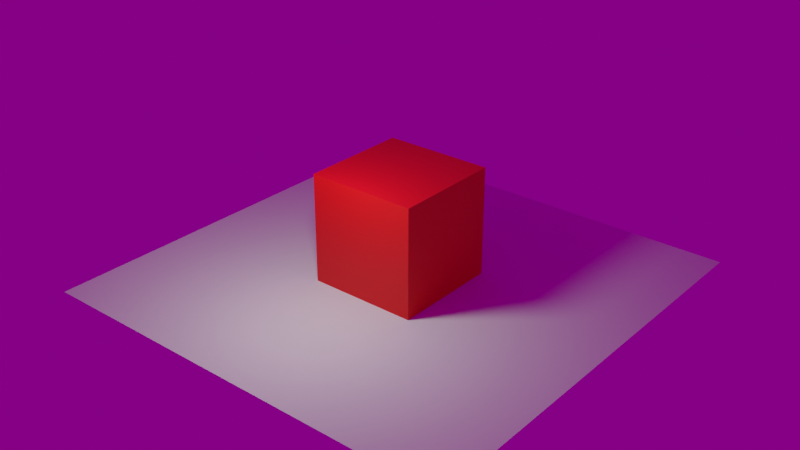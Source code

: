 # Source: ld47.blend  (saved by Blender 2.90.8; exported with 4.5.12 LTS)
import bpy
from mathutils import Matrix  # noqa: F401  (used for matrix-valued properties, if any)

bpy.ops.wm.read_factory_settings(use_empty=True)
scene = bpy.context.scene
scene.name = 'Game'

# ---- collections
col_collection = bpy.data.collections.new('Collection'); scene.collection.children.link(col_collection)

# ---- images (referenced by path relative to the original .blend; pixels are not part of the script)
import os
ASSET_DIR = os.environ.get("B2B_ASSET_DIR", "")  # directory of the original .blend (textures are referenced by path, not embedded)
HERE = os.path.dirname(os.path.abspath(__file__))  # packed textures are extracted next to this script under _unpacked/

def load_image(name, relpath, width, height, colorspace="sRGB"):
    """Load a texture the original file referenced (path relative to the .blend, or extracted next to this script)."""
    p = next((c for c in (os.path.join(HERE, relpath), os.path.join(ASSET_DIR, relpath)) if relpath and os.path.exists(c)), "")
    if p:
        img = bpy.data.images.load(p, check_existing=True)
        img.name = name
    else:  # same state as the original file: an image datablock whose file is absent (Cycles renders it pink)
        img = bpy.data.images.new(name, width, height)
        img.source = "FILE"
        img.filepath = "//" + (relpath or name)
    img.colorspace_settings.name = colorspace
    return img
img_shanghai_bund_1k_hdr = load_image('shanghai_bund_1k.hdr', 'Data/shanghai_bund_1k.hdr', 1024, 1024, 'Linear Rec.709')

# ---- materials (node trees are filled in below, after node groups)
mat_ttest = bpy.data.materials.new('TTest')
mat_ttest.use_transparent_shadow = False

# ---- material node trees
mat_ttest.use_nodes = True; mat_ttest.node_tree.nodes.clear()
_N = mat_ttest.node_tree.nodes; _L = mat_ttest.node_tree.links
n0 = _N.new('ShaderNodeBsdfPrincipled'); n0.name = 'Principled BSDF'; n0.location = (10, 300)
n0.distribution = 'GGX'
n0.subsurface_method = 'BURLEY'
n0.inputs[0].default_value = (0.8, 0.001264, 0.0, 1.0)
n0.inputs[3].default_value = 1.45
n0.inputs[27].default_value = (0.0, 0.0, 0.0, 1.0)
n0.inputs[28].default_value = 1.0
n1 = _N.new('ShaderNodeOutputMaterial'); n1.name = 'Material Output'; n1.location = (300, 300)
_L.new(n0.outputs[0], n1.inputs[0])
n1.is_active_output = True

# ---- world
world_world = bpy.data.worlds.new('World'); scene.world = world_world
world_world.use_nodes = True; world_world.node_tree.nodes.clear()
_N = world_world.node_tree.nodes; _L = world_world.node_tree.links
n0 = _N.new('ShaderNodeOutputWorld'); n0.name = 'World Output'; n0.location = (300, 300)
n1 = _N.new('ShaderNodeBackground'); n1.name = 'Background'; n1.location = (10, 300)
n1.inputs[1].default_value = 0.2
n2 = _N.new('ShaderNodeTexEnvironment'); n2.name = 'Environment Texture'; n2.location = (-280, 280)
n2.image = img_shanghai_bund_1k_hdr
_L.new(n1.outputs[0], n0.inputs[0])
_L.new(n2.outputs[0], n1.inputs[0])
n0.is_active_output = True
world_world.color = (0.05088, 0.05088, 0.05088)
world_world.use_sun_shadow = False
world_world.sun_shadow_jitter_overblur = 0.0

# ---- lights
light_point = bpy.data.lights.new('Point', 'POINT')
light_point.transmission_factor = 0.0
light_point.energy = 200.0
light_point.shadow_soft_size = 0.25
light_point.shadow_maximum_resolution = 0.006
light_point.use_absolute_resolution = True

# ---- meshes
me_cube = bpy.data.meshes.new('Cube')
me_cube.from_pydata([(-1.0, -1.0, -1.0), (-1.0, -1.0, 1.0), (-1.0, 1.0, -1.0), (-1.0, 1.0, 1.0), (1.0, -1.0, -1.0), (1.0, -1.0, 1.0), (1.0, 1.0, -1.0), (1.0, 1.0, 1.0)], [], [(0, 1, 3, 2), (2, 3, 7, 6), (6, 7, 5, 4), (4, 5, 1, 0), (2, 6, 4, 0), (7, 3, 1, 5)])
_uv = me_cube.uv_layers.new(name='UVMap')
_uv.uv.foreach_set('vector', [0.375, 0.0, 0.625, 0.0, 0.625, 0.25, 0.375, 0.25, 0.375, 0.25, 0.625, 0.25, 0.625, 0.5, 0.375, 0.5, 0.375, 0.5, 0.625, 0.5, 0.625, 0.75, 0.375, 0.75, 0.375, 0.75, 0.625, 0.75, 0.625, 1.0, 0.375, 1.0, 0.125, 0.5, 0.375, 0.5, 0.375, 0.75, 0.125, 0.75, 0.625, 0.5, 0.875, 0.5, 0.875, 0.75, 0.625, 0.75])
me_cube.materials.append(mat_ttest)
me_cube.use_remesh_fix_poles = True
me_cube.use_remesh_preserve_attributes = False
me_cube.use_mirror_vertex_groups = False
me_cube.update()
me_plane = bpy.data.meshes.new('Plane')
me_plane.from_pydata([(-1.0, -1.0, 0.0), (1.0, -1.0, 0.0), (-1.0, 1.0, 0.0), (1.0, 1.0, 0.0)], [], [(0, 1, 3, 2)])
_uv = me_plane.uv_layers.new(name='UVMap')
_uv.uv.foreach_set('vector', [0.0, 0.0, 1.0, 0.0, 1.0, 1.0, 0.0, 1.0])
me_plane.use_remesh_fix_poles = True
me_plane.use_remesh_preserve_attributes = False
me_plane.use_mirror_vertex_groups = False
me_plane.update()

# ---- objects
ob_cube = bpy.data.objects.new('Cube', me_cube)
ob_plane = bpy.data.objects.new('Plane', me_plane)
ob_point = bpy.data.objects.new('Point', light_point)

# ---- transforms, parenting, visibility, modifiers, constraints
ob_cube.location = (0.0, 0.0, 1.0)
ob_cube.lineart.crease_threshold = 0.0
ob_plane.location = (0.0, 0.0, 0.0)
ob_plane.scale = (4.0, 4.0, 4.0)
ob_plane.lineart.crease_threshold = 0.0
ob_point.location = (0.0, -2.13, 3.192)
ob_point.lineart.crease_threshold = 0.0

# ---- collection membership
col_collection.objects.link(ob_cube)
col_collection.objects.link(ob_plane)
col_collection.objects.link(ob_point)

# ---- scene / render settings (as saved in the file)
scene.frame_start = 1; scene.frame_end = 250; scene.frame_set(1)
scene.render.engine = 'BLENDER_EEVEE_NEXT'
scene.cycles.samples = 128
scene.cycles.sampling_pattern = 'TABULATED_SOBOL'
scene.cycles.use_adaptive_sampling = False
scene.cycles.use_light_tree = False
scene.view_settings.view_transform = 'Filmic'
bpy.context.view_layer.update()

# ---- added for rendering (the .blend has no active camera): camera
cam_auto = bpy.data.cameras.new('AutoCamera')
cam_auto.lens = 50.0
cam_auto.sensor_width = 36.0
cam_auto.clip_end = 1000.0
ob_auto_camera = bpy.data.objects.new('AutoCamera', cam_auto)
scene.collection.objects.link(ob_auto_camera)
ob_auto_camera.location = (10.63, -12.756, 9.50402)
ob_auto_camera.rotation_euler = (1.09748, -7.21219e-08, 0.694738)
scene.camera = ob_auto_camera
bpy.context.view_layer.update()
